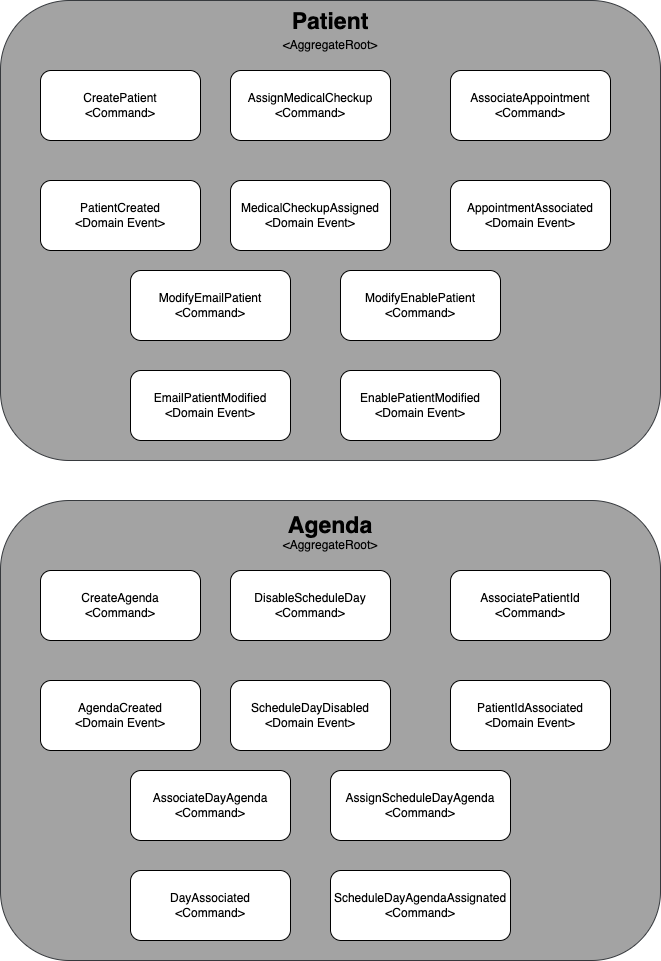

The diagram above was exported from draw.io. Its source (the exported page's mxGraphModel, read from the mxfile embedded in the PNG):
<mxGraphModel dx="1793" dy="924" grid="1" gridSize="10" guides="1" tooltips="1" connect="1" arrows="1" fold="1" page="1" pageScale="1" pageWidth="850" pageHeight="1100" math="0" shadow="0">
  <root>
    <mxCell id="0" />
    <mxCell id="1" parent="0" />
    <mxCell id="PW066MFSUOU8xsrJtpSY-26" value="" style="group" vertex="1" connectable="0" parent="1">
      <mxGeometry x="70" y="30" width="660" height="460" as="geometry" />
    </mxCell>
    <mxCell id="PW066MFSUOU8xsrJtpSY-1" value="" style="rounded=1;whiteSpace=wrap;html=1;fillColor=#A3A3A3;strokeColor=#36393d;" vertex="1" parent="PW066MFSUOU8xsrJtpSY-26">
      <mxGeometry width="660" height="460" as="geometry" />
    </mxCell>
    <mxCell id="PW066MFSUOU8xsrJtpSY-2" value="CreatePatient&lt;br&gt;&amp;lt;Command&amp;gt;" style="rounded=1;whiteSpace=wrap;html=1;" vertex="1" parent="PW066MFSUOU8xsrJtpSY-26">
      <mxGeometry x="40" y="70" width="160" height="70" as="geometry" />
    </mxCell>
    <mxCell id="PW066MFSUOU8xsrJtpSY-3" value="PatientCreated&lt;br&gt;&amp;lt;Domain Event&amp;gt;" style="rounded=1;whiteSpace=wrap;html=1;" vertex="1" parent="PW066MFSUOU8xsrJtpSY-26">
      <mxGeometry x="40" y="180" width="160" height="70" as="geometry" />
    </mxCell>
    <mxCell id="PW066MFSUOU8xsrJtpSY-4" value="AssignMedicalCheckup&lt;br&gt;&amp;lt;Command&amp;gt;" style="rounded=1;whiteSpace=wrap;html=1;" vertex="1" parent="PW066MFSUOU8xsrJtpSY-26">
      <mxGeometry x="230" y="70" width="160" height="70" as="geometry" />
    </mxCell>
    <mxCell id="PW066MFSUOU8xsrJtpSY-5" value="MedicalCheckupAssigned&lt;br&gt;&amp;lt;Domain Event&amp;gt;" style="rounded=1;whiteSpace=wrap;html=1;" vertex="1" parent="PW066MFSUOU8xsrJtpSY-26">
      <mxGeometry x="230" y="180" width="160" height="70" as="geometry" />
    </mxCell>
    <mxCell id="PW066MFSUOU8xsrJtpSY-6" value="AssociateAppointment&lt;br&gt;&amp;lt;Command&amp;gt;" style="rounded=1;whiteSpace=wrap;html=1;" vertex="1" parent="PW066MFSUOU8xsrJtpSY-26">
      <mxGeometry x="450" y="70" width="160" height="70" as="geometry" />
    </mxCell>
    <mxCell id="PW066MFSUOU8xsrJtpSY-7" value="AppointmentAssociated&lt;br&gt;&amp;lt;Domain Event&amp;gt;" style="rounded=1;whiteSpace=wrap;html=1;" vertex="1" parent="PW066MFSUOU8xsrJtpSY-26">
      <mxGeometry x="450" y="180" width="160" height="70" as="geometry" />
    </mxCell>
    <mxCell id="PW066MFSUOU8xsrJtpSY-8" value="ModifyEmailPatient&lt;br&gt;&amp;lt;Command&amp;gt;" style="rounded=1;whiteSpace=wrap;html=1;" vertex="1" parent="PW066MFSUOU8xsrJtpSY-26">
      <mxGeometry x="130" y="270" width="160" height="70" as="geometry" />
    </mxCell>
    <mxCell id="PW066MFSUOU8xsrJtpSY-9" value="EmailPatientModified&lt;br&gt;&amp;lt;Domain Event&amp;gt;" style="rounded=1;whiteSpace=wrap;html=1;" vertex="1" parent="PW066MFSUOU8xsrJtpSY-26">
      <mxGeometry x="130" y="370" width="160" height="70" as="geometry" />
    </mxCell>
    <mxCell id="PW066MFSUOU8xsrJtpSY-10" value="ModifyEnablePatient&lt;br&gt;&amp;lt;Command&amp;gt;" style="rounded=1;whiteSpace=wrap;html=1;" vertex="1" parent="PW066MFSUOU8xsrJtpSY-26">
      <mxGeometry x="340" y="270" width="160" height="70" as="geometry" />
    </mxCell>
    <mxCell id="PW066MFSUOU8xsrJtpSY-11" value="EnablePatientModified&lt;br&gt;&amp;lt;Domain Event&amp;gt;" style="rounded=1;whiteSpace=wrap;html=1;" vertex="1" parent="PW066MFSUOU8xsrJtpSY-26">
      <mxGeometry x="340" y="370" width="160" height="70" as="geometry" />
    </mxCell>
    <mxCell id="PW066MFSUOU8xsrJtpSY-24" value="&lt;font style=&quot;font-size: 23px;&quot;&gt;&lt;b&gt;Patient&lt;br&gt;&lt;br&gt;&lt;/b&gt;&lt;/font&gt;" style="text;html=1;strokeColor=none;fillColor=none;align=center;verticalAlign=middle;whiteSpace=wrap;rounded=0;" vertex="1" parent="PW066MFSUOU8xsrJtpSY-26">
      <mxGeometry x="300" y="20" width="60" height="30" as="geometry" />
    </mxCell>
    <mxCell id="PW066MFSUOU8xsrJtpSY-25" value="&amp;lt;AggregateRoot&amp;gt;" style="text;html=1;strokeColor=none;fillColor=none;align=center;verticalAlign=middle;whiteSpace=wrap;rounded=0;" vertex="1" parent="PW066MFSUOU8xsrJtpSY-26">
      <mxGeometry x="300" y="30" width="60" height="30" as="geometry" />
    </mxCell>
    <mxCell id="PW066MFSUOU8xsrJtpSY-27" value="" style="group" vertex="1" connectable="0" parent="1">
      <mxGeometry x="70" y="530" width="660" height="460" as="geometry" />
    </mxCell>
    <mxCell id="PW066MFSUOU8xsrJtpSY-28" value="" style="rounded=1;whiteSpace=wrap;html=1;fillColor=#A3A3A3;strokeColor=#36393d;" vertex="1" parent="PW066MFSUOU8xsrJtpSY-27">
      <mxGeometry width="660" height="460" as="geometry" />
    </mxCell>
    <mxCell id="PW066MFSUOU8xsrJtpSY-29" value="CreateAgenda&lt;br&gt;&amp;lt;Command&amp;gt;" style="rounded=1;whiteSpace=wrap;html=1;" vertex="1" parent="PW066MFSUOU8xsrJtpSY-27">
      <mxGeometry x="40" y="70" width="160" height="70" as="geometry" />
    </mxCell>
    <mxCell id="PW066MFSUOU8xsrJtpSY-30" value="AgendaCreated&lt;br&gt;&amp;lt;Domain Event&amp;gt;" style="rounded=1;whiteSpace=wrap;html=1;" vertex="1" parent="PW066MFSUOU8xsrJtpSY-27">
      <mxGeometry x="40" y="180" width="160" height="70" as="geometry" />
    </mxCell>
    <mxCell id="PW066MFSUOU8xsrJtpSY-31" value="DisableScheduleDay&lt;br&gt;&amp;lt;Command&amp;gt;" style="rounded=1;whiteSpace=wrap;html=1;" vertex="1" parent="PW066MFSUOU8xsrJtpSY-27">
      <mxGeometry x="230" y="70" width="160" height="70" as="geometry" />
    </mxCell>
    <mxCell id="PW066MFSUOU8xsrJtpSY-32" value="ScheduleDayDisabled&lt;br&gt;&amp;lt;Domain Event&amp;gt;" style="rounded=1;whiteSpace=wrap;html=1;" vertex="1" parent="PW066MFSUOU8xsrJtpSY-27">
      <mxGeometry x="230" y="180" width="160" height="70" as="geometry" />
    </mxCell>
    <mxCell id="PW066MFSUOU8xsrJtpSY-33" value="AssociatePatientId&lt;br&gt;&amp;lt;Command&amp;gt;" style="rounded=1;whiteSpace=wrap;html=1;" vertex="1" parent="PW066MFSUOU8xsrJtpSY-27">
      <mxGeometry x="450" y="70" width="160" height="70" as="geometry" />
    </mxCell>
    <mxCell id="PW066MFSUOU8xsrJtpSY-34" value="PatientIdAssociated&lt;br&gt;&amp;lt;Domain Event&amp;gt;" style="rounded=1;whiteSpace=wrap;html=1;" vertex="1" parent="PW066MFSUOU8xsrJtpSY-27">
      <mxGeometry x="450" y="180" width="160" height="70" as="geometry" />
    </mxCell>
    <mxCell id="PW066MFSUOU8xsrJtpSY-35" value="AssociateDayAgenda&lt;br&gt;&amp;lt;Command&amp;gt;" style="rounded=1;whiteSpace=wrap;html=1;" vertex="1" parent="PW066MFSUOU8xsrJtpSY-27">
      <mxGeometry x="130" y="270" width="160" height="70" as="geometry" />
    </mxCell>
    <mxCell id="PW066MFSUOU8xsrJtpSY-36" value="DayAssociated&lt;br&gt;&amp;lt;Command&amp;gt;" style="rounded=1;whiteSpace=wrap;html=1;" vertex="1" parent="PW066MFSUOU8xsrJtpSY-27">
      <mxGeometry x="130" y="370" width="160" height="70" as="geometry" />
    </mxCell>
    <mxCell id="PW066MFSUOU8xsrJtpSY-37" value="AssignScheduleDayAgenda&lt;br&gt;&amp;lt;Command&amp;gt;" style="rounded=1;whiteSpace=wrap;html=1;" vertex="1" parent="PW066MFSUOU8xsrJtpSY-27">
      <mxGeometry x="330" y="270" width="180" height="70" as="geometry" />
    </mxCell>
    <mxCell id="PW066MFSUOU8xsrJtpSY-38" value="ScheduleDayAgendaAssignated&lt;br&gt;&amp;lt;Command&amp;gt;" style="rounded=1;whiteSpace=wrap;html=1;" vertex="1" parent="PW066MFSUOU8xsrJtpSY-27">
      <mxGeometry x="330" y="370" width="180" height="70" as="geometry" />
    </mxCell>
    <mxCell id="PW066MFSUOU8xsrJtpSY-40" value="&lt;font style=&quot;font-size: 23px;&quot;&gt;&lt;b&gt;Agenda&lt;br&gt;&lt;/b&gt;&lt;/font&gt;" style="text;html=1;strokeColor=none;fillColor=none;align=center;verticalAlign=middle;whiteSpace=wrap;rounded=0;" vertex="1" parent="PW066MFSUOU8xsrJtpSY-27">
      <mxGeometry x="300" y="10" width="60" height="30" as="geometry" />
    </mxCell>
    <mxCell id="PW066MFSUOU8xsrJtpSY-41" value="&amp;lt;AggregateRoot&amp;gt;" style="text;html=1;strokeColor=none;fillColor=none;align=center;verticalAlign=middle;whiteSpace=wrap;rounded=0;" vertex="1" parent="PW066MFSUOU8xsrJtpSY-27">
      <mxGeometry x="300" y="30" width="60" height="30" as="geometry" />
    </mxCell>
  </root>
</mxGraphModel>